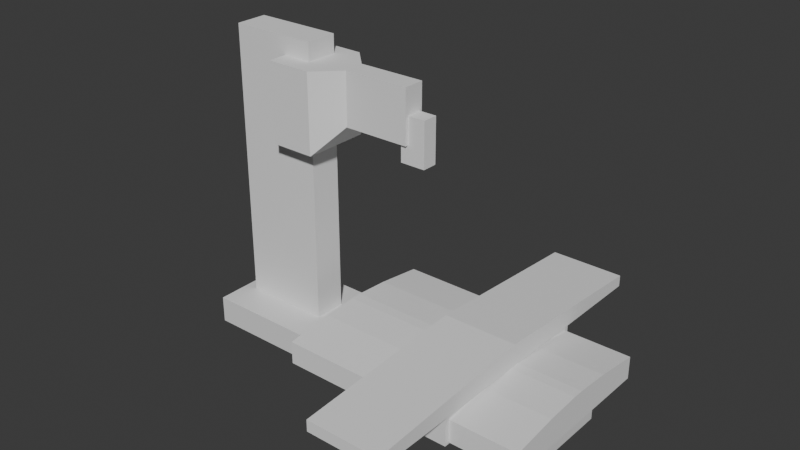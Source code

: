 # Source: VMB70.blend  (saved by Blender 4.2.67; exported with 4.5.12 LTS)
import bpy
from mathutils import Matrix  # noqa: F401  (used for matrix-valued properties, if any)

bpy.ops.wm.read_factory_settings(use_empty=True)
scene = bpy.context.scene
scene.name = 'Scene'

# ---- collections
col_collection = bpy.data.collections.new('Collection'); scene.collection.children.link(col_collection)

# ---- materials (node trees are filled in below, after node groups)
mat_material = bpy.data.materials.new('Material')
mat_material.alpha_threshold = 0.0
mat_material.roughness = 0.5
mat_material.line_color = (0.0, 0.0, 0.0, 1.0)

# ---- material node trees
mat_material.use_nodes = True; mat_material.node_tree.nodes.clear()
_N = mat_material.node_tree.nodes; _L = mat_material.node_tree.links
n0 = _N.new('ShaderNodeOutputMaterial'); n0.name = 'Material Output'; n0.location = (300, 300)
n1 = _N.new('ShaderNodeBsdfPrincipled'); n1.name = 'Principled BSDF'; n1.location = (10, 300)
n1.inputs[3].default_value = 1.45
_L.new(n1.outputs[0], n0.inputs[0])
n0.is_active_output = True

# ---- world
world_world = bpy.data.worlds.new('World'); scene.world = world_world
world_world.use_nodes = True; world_world.node_tree.nodes.clear()
_N = world_world.node_tree.nodes; _L = world_world.node_tree.links
n0 = _N.new('ShaderNodeOutputWorld'); n0.name = 'World Output'; n0.location = (300, 300)
n1 = _N.new('ShaderNodeBackground'); n1.name = 'Background'; n1.location = (10, 300)
n1.inputs[0].default_value = (0.05088, 0.05088, 0.05088, 1.0)
_L.new(n1.outputs[0], n0.inputs[0])
n0.is_active_output = True
world_world.color = (0.05088, 0.05088, 0.05088)
world_world.sun_shadow_jitter_overblur = 0.0

# ---- meshes
me_cube = bpy.data.meshes.new('Cube')
me_cube.from_pydata([(1.0, 1.0, 1.0), (1.0, 1.0, -1.0), (1.0, -1.0, 1.0), (1.0, -1.0, -1.0), (-1.0, 1.0, 1.0), (-1.0, 1.0, -1.0), (-1.0, -1.0, 1.0), (-1.0, -1.0, -1.0)], [], [(0, 4, 6, 2), (3, 2, 6, 7), (7, 6, 4, 5), (5, 1, 3, 7), (1, 0, 2, 3), (5, 4, 0, 1)])
_uv = me_cube.uv_layers.new(name='UVMap')
_uv.uv.foreach_set('vector', [0.625, 0.5, 0.875, 0.5, 0.875, 0.75, 0.625, 0.75, 0.375, 0.75, 0.625, 0.75, 0.625, 1.0, 0.375, 1.0, 0.375, 0.0, 0.625, 0.0, 0.625, 0.25, 0.375, 0.25, 0.125, 0.5, 0.375, 0.5, 0.375, 0.75, 0.125, 0.75, 0.375, 0.5, 0.625, 0.5, 0.625, 0.75, 0.375, 0.75, 0.375, 0.25, 0.625, 0.25, 0.625, 0.5, 0.375, 0.5])
me_cube.materials.append(mat_material)
me_cube.use_mirror_vertex_groups = False
me_cube.update()
me_x = bpy.data.meshes.new('Куб')
me_x.from_pydata([(-0.3774, -0.3198, -1.185), (-0.3774, -0.3198, 1.185), (-0.3774, 0.3198, -1.185), (-0.3774, 0.3198, 1.185), (0.3774, -0.3198, -1.185), (0.3774, -0.3198, 1.185), (0.3774, 0.3198, -1.185), (0.3774, 0.3198, 1.185)], [], [(0, 1, 3, 2), (2, 3, 7, 6), (6, 7, 5, 4), (4, 5, 1, 0), (2, 6, 4, 0), (7, 3, 1, 5)])
_uv = me_x.uv_layers.new(name='UVКарта')
_uv.uv.foreach_set('vector', [0.375, 0.0, 0.625, 0.0, 0.625, 0.25, 0.375, 0.25, 0.375, 0.25, 0.625, 0.25, 0.625, 0.5, 0.375, 0.5, 0.375, 0.5, 0.625, 0.5, 0.625, 0.75, 0.375, 0.75, 0.375, 0.75, 0.625, 0.75, 0.625, 1.0, 0.375, 1.0, 0.125, 0.5, 0.375, 0.5, 0.375, 0.75, 0.125, 0.75, 0.625, 0.5, 0.875, 0.5, 0.875, 0.75, 0.625, 0.75])
me_x.update()
me_004 = bpy.data.meshes.new('Куб.004')
me_004.from_pydata([(-1.0, -1.0, -1.0), (-1.0, -1.0, 1.0), (-1.0, 1.0, -1.0), (-1.0, 1.0, 1.0), (0.3202, -0.9941, -1.009), (0.3202, -0.9941, 0.9907), (1.015, -0.2959, 0.9859), (0.3209, 1.006, -1.009), (1.015, 0.3148, 0.9859), (0.3209, 1.006, 0.9907), (0.3281, -0.986, -1.009), (1.015, -0.2959, -0.3271), (1.015, 0.3148, -0.3271), (0.3281, 0.9987, -1.009), (3.495, -0.2033, -0.7923), (2.751, -0.2033, -0.7923), (3.495, -0.2033, 0.3372), (2.751, -0.2033, 0.3372), (3.495, 0.2524, -0.7923), (2.751, 0.2524, -0.7923), (3.495, 0.2524, 0.3372), (2.751, 0.2524, 0.3372), (1.003, -0.2953, -0.3407), (1.003, -0.2953, 0.9956), (1.003, 0.3381, -0.3407), (1.003, 0.3381, 0.9956), (2.975, -0.2953, -0.3407), (2.975, -0.2953, 0.9956), (2.975, 0.3381, -0.3407), (2.975, 0.3381, 0.9956)], [], [(0, 1, 3, 2), (8, 12, 13, 7, 9), (4, 5, 1, 0), (8, 9, 3, 1, 5, 6), (12, 8, 6, 11), (2, 3, 9, 7), (5, 4, 10, 11, 6), (12, 11, 10, 13), (2, 7, 13, 10, 4, 0), (14, 15, 17, 16), (16, 17, 21, 20), (20, 21, 19, 18), (18, 19, 15, 14), (16, 20, 18, 14), (21, 17, 15, 19), (22, 23, 25, 24), (24, 25, 29, 28), (28, 29, 27, 26), (26, 27, 23, 22), (24, 28, 26, 22), (29, 25, 23, 27)])
_uv = me_004.uv_layers.new(name='UVКарта')
_uv.uv.foreach_set('vector', [0.375, 0.0, 0.625, 0.0, 0.625, 0.25, 0.375, 0.25, 0.625, 0.5868, 0.4609, 0.5868, 0.375, 0.4157, 0.375, 0.4139, 0.625, 0.4139, 0.375, 0.8362, 0.625, 0.8362, 0.625, 1.0, 0.375, 1.0, 0.625, 0.5868, 0.7111, 0.5, 0.875, 0.5, 0.875, 0.75, 0.7112, 0.75, 0.625, 0.6631, 0.4609, 0.5868, 0.625, 0.5868, 0.625, 0.6631, 0.4609, 0.6631, 0.375, 0.25, 0.625, 0.25, 0.625, 0.4139, 0.375, 0.4139, 0.625, 0.8362, 0.375, 0.8362, 0.375, 0.8342, 0.4609, 0.6631, 0.625, 0.6631, 0.4609, 0.5868, 0.4609, 0.6631, 0.2898, 0.749, 0.2898, 0.5009, 0.125, 0.5, 0.2889, 0.5, 0.2898, 0.5009, 0.2898, 0.749, 0.2888, 0.75, 0.125, 0.75, 0.375, 0.0, 0.625, 0.0, 0.625, 0.25, 0.375, 0.25, 0.375, 0.25, 0.625, 0.25, 0.625, 0.5, 0.375, 0.5, 0.375, 0.5, 0.625, 0.5, 0.625, 0.75, 0.375, 0.75, 0.375, 0.75, 0.625, 0.75, 0.625, 1.0, 0.375, 1.0, 0.125, 0.5, 0.375, 0.5, 0.375, 0.75, 0.125, 0.75, 0.625, 0.5, 0.875, 0.5, 0.875, 0.75, 0.625, 0.75, 0.375, 0.0, 0.625, 0.0, 0.625, 0.25, 0.375, 0.25, 0.375, 0.25, 0.625, 0.25, 0.625, 0.5, 0.375, 0.5, 0.375, 0.5, 0.625, 0.5, 0.625, 0.75, 0.375, 0.75, 0.375, 0.75, 0.625, 0.75, 0.625, 1.0, 0.375, 1.0, 0.125, 0.5, 0.375, 0.5, 0.375, 0.75, 0.125, 0.75, 0.625, 0.5, 0.875, 0.5, 0.875, 0.75, 0.625, 0.75])
me_004.update()
me_007 = bpy.data.meshes.new('Куб.007')
me_007.from_pydata([(1.0, -0.9509, -0.9163), (3.182, -0.9509, -0.9163), (1.0, 0.9538, -0.9163), (3.182, 0.9538, -0.9163), (1.0, -0.9509, 0.159), (3.182, -0.9509, 0.159), (1.0, 0.9538, 0.1591), (3.182, 0.9538, 0.1591), (1.0, -0.4359, 0.4456), (1.0, -0.05652, 0.551), (3.182, -0.05652, 0.551), (3.182, -0.4359, 0.4456), (1.0, 0.06054, 0.551), (1.0, 0.4395, 0.4456), (3.182, 0.4395, 0.4456), (3.182, 0.06054, 0.551), (1.0, 0.7576, 0.2684), (1.0, 0.9538, 0.1591), (3.182, 0.9538, 0.1591), (3.182, 0.7576, 0.2684), (1.0, -0.9509, 0.159), (1.0, -0.7616, 0.2643), (3.182, -0.7616, 0.2643), (3.182, -0.9509, 0.159)], [], [(2, 3, 1, 0), (0, 1, 5, 4), (4, 20, 21, 8, 9, 12, 13, 16, 17, 6, 2, 0), (6, 7, 3, 2), (9, 10, 15, 12), (7, 18, 19, 14, 15, 10, 11, 22, 23, 5, 1, 3), (10, 9, 8, 11), (23, 20, 4, 5), (12, 15, 14, 13), (7, 6, 17, 18), (18, 17, 16, 19), (13, 14, 19, 16), (20, 23, 22, 21), (11, 8, 21, 22)])
_uv = me_007.uv_layers.new(name='UVКарта')
_uv.uv.foreach_set('vector', [0.375, 0.75, 0.625, 0.75, 0.625, 1.0, 0.375, 1.0, 0.375, 0.0, 0.625, 0.0, 0.625, 0.1832, 0.375, 0.1832, 0.125, 0.5668, 0.125, 0.5668, 0.1498, 0.5488, 0.1926, 0.518, 0.2424, 0.5, 0.2578, 0.5, 0.3075, 0.518, 0.3493, 0.5481, 0.375, 0.5668, 0.375, 0.5668, 0.375, 0.75, 0.125, 0.75, 0.375, 0.5668, 0.625, 0.5668, 0.625, 0.75, 0.375, 0.75, 0.375, 0.3674, 0.625, 0.3674, 0.625, 0.3828, 0.375, 0.3828, 0.625, 0.5668, 0.625, 0.5668, 0.6507, 0.5481, 0.6925, 0.518, 0.7422, 0.5, 0.7576, 0.5, 0.8074, 0.518, 0.8502, 0.5488, 0.875, 0.5668, 0.875, 0.5668, 0.875, 0.75, 0.625, 0.75, 0.625, 0.3674, 0.375, 0.3674, 0.375, 0.2996, 0.625, 0.2996, 0.625, 0.1832, 0.375, 0.1832, 0.375, 0.1832, 0.625, 0.1832, 0.375, 0.3828, 0.625, 0.3828, 0.625, 0.4505, 0.375, 0.4505, 0.625, 0.5668, 0.375, 0.5668, 0.375, 0.5668, 0.625, 0.5668, 0.625, 0.5668, 0.375, 0.5668, 0.375, 0.5224, 0.625, 0.5224, 0.375, 0.4505, 0.625, 0.4505, 0.625, 0.5224, 0.375, 0.5224, 0.375, 0.1832, 0.625, 0.1832, 0.625, 0.226, 0.375, 0.226, 0.625, 0.2996, 0.375, 0.2996, 0.375, 0.226, 0.625, 0.226])
me_007.update()
me_008 = bpy.data.meshes.new('Куб.008')
me_008.from_pydata([(-1.0, -1.0, -1.0), (-1.0, 1.0, -1.0), (1.0, -1.0, -1.0), (1.0, 1.0, -1.0), (-1.0, -0.003997, 1.0), (-1.0, 1.0, -0.003997), (1.0, 1.0, -0.003997), (1.0, -0.003997, 1.0), (-1.0, -1.0, -0.0006198), (-1.0, -0.003997, 1.0), (1.0, -0.003997, 1.0), (1.0, -1.0, -0.0006198)], [], [(1, 5, 6, 3), (7, 4, 9, 10), (1, 3, 2, 0), (2, 11, 8, 0), (4, 7, 6, 5), (3, 6, 7, 10, 11, 2), (10, 9, 8, 11), (0, 8, 9, 4, 5, 1)])
_uv = me_008.uv_layers.new(name='UVКарта')
_uv.uv.foreach_set('vector', [0.375, 0.25, 0.4995, 0.25, 0.4995, 0.5, 0.375, 0.5, 0.625, 0.6255, 0.875, 0.6255, 0.875, 0.6255, 0.625, 0.6255, 0.125, 0.5, 0.375, 0.5, 0.375, 0.75, 0.125, 0.75, 0.375, 0.75, 0.4999, 0.75, 0.4999, 1.0, 0.375, 1.0, 0.625, 0.25, 0.625, 0.5, 0.4995, 0.5, 0.4995, 0.25, 0.375, 0.5, 0.4995, 0.5, 0.625, 0.6255, 0.625, 0.6255, 0.4999, 0.75, 0.375, 0.75, 0.625, 0.75, 0.625, 1.0, 0.4999, 1.0, 0.4999, 0.75, 0.375, 0.0, 0.4999, 0.0, 0.625, 0.1245, 0.625, 0.1245, 0.4995, 0.25, 0.375, 0.25])
me_008.update()
me_002 = bpy.data.meshes.new('Куб.002')
me_002.from_pydata([(-1.0, -1.0, -1.0), (-1.0, -1.0, 1.0), (-1.0, 1.0, -1.0), (-1.0, 1.0, 1.0), (1.0, -1.0, -1.0), (1.0, -1.0, 1.0), (1.0, 1.0, -1.0), (1.0, 1.0, 1.0)], [], [(0, 1, 3, 2), (2, 3, 7, 6), (6, 7, 5, 4), (4, 5, 1, 0), (2, 6, 4, 0), (7, 3, 1, 5)])
_uv = me_002.uv_layers.new(name='UVКарта')
_uv.uv.foreach_set('vector', [0.375, 0.0, 0.625, 0.0, 0.625, 0.25, 0.375, 0.25, 0.375, 0.25, 0.625, 0.25, 0.625, 0.5, 0.375, 0.5, 0.375, 0.5, 0.625, 0.5, 0.625, 0.75, 0.375, 0.75, 0.375, 0.75, 0.625, 0.75, 0.625, 1.0, 0.375, 1.0, 0.125, 0.5, 0.375, 0.5, 0.375, 0.75, 0.125, 0.75, 0.625, 0.5, 0.875, 0.5, 0.875, 0.75, 0.625, 0.75])
me_002.update()

# ---- objects
ob_cube = bpy.data.objects.new('Cube', me_cube)
ob_x = bpy.data.objects.new('Куб', me_x)
ob_002 = bpy.data.objects.new('Куб.002', me_004)
ob_004 = bpy.data.objects.new('Куб.004', me_007)
ob_005 = bpy.data.objects.new('Куб.005', me_008)
ob_003 = bpy.data.objects.new('Куб.003', me_002)

# ---- transforms, parenting, visibility, modifiers, constraints
ob_cube.location = (1.502, -0.002446, -0.07065)
ob_cube.scale = (1.6, 0.4156, 0.1155)
ob_cube.lock_rotations_4d = False
ob_cube.empty_display_type = 'ARROWS'
ob_cube.lineart.crease_threshold = 0.0
ob_x.location = (0.3861, 0.01687, 1.243)
ob_x.scale = (1.0, 0.4324, 1.011)
ob_002.location = (0.8036, 0.004846, 1.948)
ob_002.scale = (0.2907, 0.2893, 0.3385)
ob_004.location = (0.09992, 0.003177, 0.2127)
ob_004.scale = (0.9739, 0.7885, 0.1827)
ob_005.location = (2.33, -0.00281, 0.4098)
ob_005.scale = (-0.3186, 1.537, 0.09887)
ob_003.location = (2.35, 0.003177, 0.2127)
ob_003.scale = (0.2667, 0.7885, 0.1827)

# ---- collection membership
col_collection.objects.link(ob_cube)
col_collection.objects.link(ob_x)
col_collection.objects.link(ob_002)
col_collection.objects.link(ob_004)
col_collection.objects.link(ob_005)
col_collection.objects.link(ob_003)

# ---- scene / render settings (as saved in the file)
scene.frame_start = 1; scene.frame_end = 250; scene.frame_set(1)
scene.render.engine = 'BLENDER_EEVEE_NEXT'
bpy.context.view_layer.update()

# ---- added for rendering (the .blend has no active camera and no usable light): camera, sun
cam_auto = bpy.data.cameras.new('AutoCamera')
cam_auto.lens = 50.0
cam_auto.sensor_width = 36.0
cam_auto.clip_end = 1000.0
ob_auto_camera = bpy.data.objects.new('AutoCamera', cam_auto)
scene.collection.objects.link(ob_auto_camera)
ob_auto_camera.location = (6.37794, -5.79538, 4.98888)
ob_auto_camera.rotation_euler = (1.09748, -7.21219e-08, 0.694738)
scene.camera = ob_auto_camera
light_auto_sun = bpy.data.lights.new('AutoSun', 'SUN')
light_auto_sun.energy = 3.0
light_auto_sun.angle = 0.0523599
ob_auto_sun = bpy.data.objects.new('AutoSun', light_auto_sun)
scene.collection.objects.link(ob_auto_sun)
ob_auto_sun.rotation_euler = (0.872665, 0.174533, 0.523599)
bpy.context.view_layer.update()

